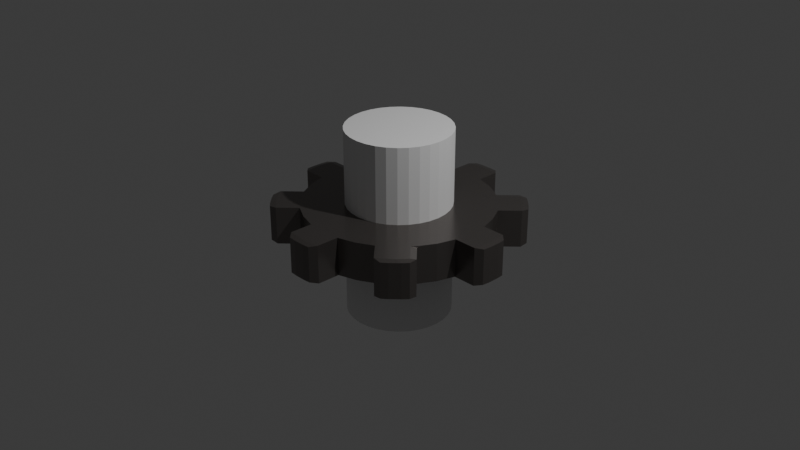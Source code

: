 # Source: gear1.blend  (saved by Blender 4.5.90; exported with 4.5.12 LTS)
import bpy
from mathutils import Matrix  # noqa: F401  (used for matrix-valued properties, if any)

bpy.ops.wm.read_factory_settings(use_empty=True)
scene = bpy.context.scene
scene.name = 'Scene'

# ---- collections
col_collection = bpy.data.collections.new('Collection'); scene.collection.children.link(col_collection)

# ---- materials (node trees are filled in below, after node groups)
mat_metal = bpy.data.materials.new('metal')

# ---- material node trees
mat_metal.use_nodes = True; mat_metal.node_tree.nodes.clear()
_N = mat_metal.node_tree.nodes; _L = mat_metal.node_tree.links
n0 = _N.new('ShaderNodeBsdfPrincipled'); n0.name = 'BSDF - Pré-fundamentado'; n0.location = (-200, 100)
n0.inputs[0].default_value = (0.1753, 0.1594, 0.1508, 1.0)
n0.inputs[1].default_value = 0.746
n0.inputs[2].default_value = 0.246
n1 = _N.new('ShaderNodeOutputMaterial'); n1.name = 'Saída de material'; n1.location = (200, 100)
_L.new(n0.outputs[0], n1.inputs[0])
n1.is_active_output = True

# ---- world
world_world = bpy.data.worlds.new('World'); scene.world = world_world
world_world.use_nodes = True; world_world.node_tree.nodes.clear()
_N = world_world.node_tree.nodes; _L = world_world.node_tree.links
n0 = _N.new('ShaderNodeOutputWorld'); n0.name = 'World Output'; n0.location = (200, 100)
n1 = _N.new('ShaderNodeBackground'); n1.name = 'Background'; n1.location = (-200, 100)
n1.inputs[0].default_value = (0.05088, 0.05088, 0.05088, 1.0)
_L.new(n1.outputs[0], n0.inputs[0])
n0.is_active_output = True
world_world.color = (0.05088, 0.05088, 0.05088)
world_world.sun_shadow_jitter_overblur = 0.0

# ---- cameras
cam_camera = bpy.data.cameras.new('Camera')
cam_camera.clip_end = 100.0
cam_camera.ortho_scale = 7.314

# ---- lights
light_light = bpy.data.lights.new('Light', 'POINT')
light_light.energy = 1000.0
light_light.shadow_soft_size = 0.1

# ---- meshes
me_cilindro = bpy.data.meshes.new('Cilindro')
me_cilindro.from_pydata([(0.0, 1.0, -1.0), (0.0, 1.0, 1.0), (0.1951, 0.9808, -1.0), (0.1951, 0.9808, 1.0), (0.3827, 0.9239, -1.0), (0.3827, 0.9239, 1.0), (0.5556, 0.8315, -1.0), (0.7071, 0.7071, -1.0), (0.7071, 0.7071, 1.0), (0.8315, 0.5556, -1.0), (0.8315, 0.5556, 1.0), (0.9239, 0.3827, -1.0), (0.9239, 0.3827, 1.0), (0.9808, 0.1951, -1.0), (0.9808, 0.1951, 1.0), (1.0, 0.0, -1.0), (1.0, 0.0, 1.0), (0.9808, -0.1951, -1.0), (0.9808, -0.1951, 1.0), (0.9239, -0.3827, -1.0), (0.9239, -0.3827, 1.0), (0.8315, -0.5556, -1.0), (0.7071, -0.7071, -1.0), (0.7071, -0.7071, 1.0), (0.5556, -0.8315, -1.0), (0.5556, -0.8315, 1.0), (0.3827, -0.9239, -1.0), (0.3827, -0.9239, 1.0), (0.1951, -0.9808, -1.0), (0.1951, -0.9808, 1.0), (0.0, -1.0, -1.0), (0.0, -1.0, 1.0), (-0.1951, -0.9808, -1.0), (-0.1951, -0.9808, 1.0), (-0.3827, -0.9239, -1.0), (-0.3827, -0.9239, 1.0), (-0.5556, -0.8315, -1.0), (-0.5556, -0.8315, 1.0), (-0.7071, -0.7071, -1.0), (-0.7071, -0.7071, 1.0), (-0.8315, -0.5556, -1.0), (-0.8315, -0.5556, 1.0), (-0.9239, -0.3827, -1.0), (-0.9239, -0.3827, 1.0), (-0.9808, -0.1951, -1.0), (-0.9808, -0.1951, 1.0), (-1.0, 0.0, -1.0), (-1.0, 0.0, 1.0), (-0.9808, 0.1951, -1.0), (-0.9239, 0.3827, -1.0), (-0.9239, 0.3827, 1.0), (-0.8315, 0.5556, -1.0), (-0.8315, 0.5556, 1.0), (-0.7071, 0.7071, -1.0), (-0.7071, 0.7071, 1.0), (-0.5556, 0.8315, -1.0), (-0.5556, 0.8315, 1.0), (-0.3827, 0.9239, -1.0), (-0.3827, 0.9239, 1.0), (-0.1951, 0.9808, -1.0), (0.9808, 0.1951, -1.0), (0.9808, 0.1951, 1.0), (1.0, 0.0, -1.0), (1.0, 0.0, 1.0), (0.9808, -0.1951, -1.0), (0.9808, -0.1951, 1.0), (0.6022, 0.7932, 1.0), (0.5556, 0.8315, 0.94), (0.5027, 0.8598, 1.0), (0.8141, 1.006, -0.94), (0.7251, 1.001, -1.0), (0.7252, 1.001, 0.94), (0.7717, 0.9628, 1.0), (0.8141, 1.006, 0.94), (0.8729, 0.9573, -0.94), (0.9573, 0.8729, -0.94), (0.8767, 0.8767, -1.0), (0.8767, 0.8767, 1.0), (0.9573, 0.8729, 0.94), (0.8729, 0.9573, 0.94), (1.006, 0.8141, -0.94), (1.001, 0.7251, -1.0), (1.006, 0.8141, 0.94), (1.001, 0.7251, 1.0), (1.287, 0.1354, -0.94), (1.221, 0.1951, -1.0), (1.221, 0.1951, 1.0), (1.287, 0.1354, 0.94), (1.294, 0.05971, -0.94), (1.294, -0.05971, -0.94), (1.24, 0.0, -1.0), (1.24, 0.0, 1.0), (1.294, -0.05971, 0.94), (1.294, 0.05971, 0.94), (1.287, -0.1354, -0.94), (1.221, -0.1951, -1.0), (1.221, -0.1951, 1.0), (1.287, -0.1354, 0.94), (0.7932, -0.6022, 1.0), (0.8315, -0.5556, 0.94), (0.8598, -0.5027, 1.0), (1.006, -0.8141, -0.94), (1.001, -0.7251, -1.0), (1.001, -0.7252, 0.94), (0.9628, -0.7717, 1.0), (1.006, -0.8141, 0.94), (0.9573, -0.8729, -0.94), (0.8729, -0.9573, -0.94), (0.8767, -0.8767, -1.0), (0.8767, -0.8767, 1.0), (0.8729, -0.9573, 0.94), (0.9573, -0.8729, 0.94), (0.8141, -1.006, -0.94), (0.7251, -1.001, -1.0), (0.8141, -1.006, 0.94), (0.7251, -1.001, 1.0), (0.1354, -1.287, -0.94), (0.1951, -1.221, -1.0), (0.1951, -1.221, 1.0), (0.1354, -1.287, 0.94), (0.05971, -1.294, -0.94), (-0.05971, -1.294, -0.94), (0.0, -1.24, -1.0), (0.0, -1.24, 1.0), (-0.05971, -1.294, 0.94), (0.05971, -1.294, 0.94), (-0.1354, -1.287, -0.94), (-0.1951, -1.221, -1.0), (-0.1951, -1.221, 1.0), (-0.1354, -1.287, 0.94), (-0.8141, -1.006, -0.94), (-0.7251, -1.001, -1.0), (-0.7251, -1.001, 1.0), (-0.8141, -1.006, 0.94), (-0.8729, -0.9573, -0.94), (-0.9573, -0.8729, -0.94), (-0.8767, -0.8767, -1.0), (-0.8767, -0.8767, 1.0), (-0.9573, -0.8729, 0.94), (-0.8729, -0.9573, 0.94), (-1.006, -0.8141, -0.94), (-1.001, -0.7251, -1.0), (-1.001, -0.7251, 1.0), (-1.006, -0.8141, 0.94), (-0.9808, 0.1951, 0.94), (-0.9867, 0.1351, 1.0), (-0.9634, 0.2525, 1.0), (-1.287, -0.1354, -0.94), (-1.221, -0.1951, -1.0), (-1.221, -0.1951, 1.0), (-1.287, -0.1354, 0.94), (-1.294, -0.05971, -0.94), (-1.294, 0.05971, -0.94), (-1.24, 0.0, -1.0), (-1.294, -0.05971, 0.94), (-1.24, 0.0, 1.0), (-1.294, 0.05971, 0.94), (-1.287, 0.1354, -0.94), (-1.221, 0.1951, -1.0), (-1.226, 0.1351, 1.0), (-1.221, 0.1951, 0.94), (-1.287, 0.1354, 0.94), (-1.006, 0.8141, -0.94), (-1.001, 0.7251, -1.0), (-1.001, 0.7251, 1.0), (-1.006, 0.8141, 0.94), (-0.9573, 0.8729, -0.94), (-0.8729, 0.9573, -0.94), (-0.8767, 0.8767, -1.0), (-0.8767, 0.8767, 1.0), (-0.8729, 0.9573, 0.94), (-0.9573, 0.8729, 0.94), (-0.8141, 1.006, -0.94), (-0.7251, 1.001, -1.0), (-0.7251, 1.001, 1.0), (-0.8141, 1.006, 0.94), (-0.1351, 0.9867, 1.0), (-0.1951, 0.9808, 0.94), (-0.2525, 0.9634, 1.0), (0.0, 1.24, -1.0), (-0.05971, 1.294, -0.94), (0.05971, 1.294, -0.94), (0.05971, 1.294, 0.94), (-0.05971, 1.294, 0.94), (0.0, 1.24, 1.0), (0.1354, 1.287, -0.94), (0.1951, 1.221, -1.0), (0.1951, 1.221, 1.0), (0.1354, 1.287, 0.94), (-0.1354, 1.287, -0.94), (-0.1951, 1.221, -1.0), (-0.1351, 1.226, 1.0), (-0.1354, 1.287, 0.94), (-0.1951, 1.221, 0.94)], [], [(2, 3, 5, 4), (9, 10, 12, 11), (11, 12, 14, 13), (13, 14, 61, 60), (14, 16, 63, 61), (17, 18, 20, 19), (24, 25, 27, 26), (26, 27, 29, 28), (32, 33, 35, 34), (34, 35, 37, 36), (40, 41, 43, 42), (42, 43, 45, 44), (49, 50, 52, 51), (55, 56, 58, 57), (0, 2, 4, 6, 7, 9, 11, 13, 15, 17, 19, 21, 22, 24, 26, 28, 30, 32, 34, 36, 38, 40, 42, 44, 46, 48, 49, 51, 53, 55, 57, 59), (16, 18, 65, 63), (15, 13, 60, 62), (18, 17, 64, 65), (17, 15, 62, 64), (66, 67, 68), (71, 72, 73), (74, 75, 76), (77, 78, 79), (73, 69, 70, 71), (69, 74, 76, 70), (79, 73, 72, 77), (78, 75, 74, 79), (75, 80, 81, 76), (82, 78, 77, 83), (83, 81, 80, 82), (71, 67, 66, 72), (4, 5, 68, 67, 6), (66, 8, 77, 72), (6, 67, 71, 70), (69, 73, 79, 74), (7, 6, 70, 76), (75, 78, 82, 80), (9, 7, 76, 81), (8, 10, 83, 77), (10, 9, 81, 83), (88, 89, 90), (91, 92, 93), (87, 84, 85, 86), (84, 88, 90, 85), (93, 87, 86, 91), (92, 89, 88, 93), (89, 94, 95, 90), (97, 92, 91, 96), (96, 95, 94, 97), (60, 61, 86, 85), (84, 87, 93, 88), (62, 60, 85, 90), (61, 63, 91, 86), (89, 92, 97, 94), (64, 62, 90, 95), (63, 65, 96, 91), (65, 64, 95, 96), (98, 99, 100), (103, 104, 105), (106, 107, 108), (109, 110, 111), (105, 101, 102, 103), (101, 106, 108, 102), (111, 105, 104, 109), (110, 107, 106, 111), (107, 112, 113, 108), (114, 110, 109, 115), (115, 113, 112, 114), (103, 99, 98, 104), (19, 20, 100, 99, 21), (98, 23, 109, 104), (21, 99, 103, 102), (101, 105, 111, 106), (22, 21, 102, 108), (107, 110, 114, 112), (24, 22, 108, 113), (23, 25, 115, 109), (25, 24, 113, 115), (120, 121, 122), (123, 124, 125), (119, 116, 117, 118), (116, 120, 122, 117), (125, 119, 118, 123), (124, 121, 120, 125), (121, 126, 127, 122), (129, 124, 123, 128), (128, 127, 126, 129), (28, 29, 118, 117), (116, 119, 125, 120), (30, 28, 117, 122), (29, 31, 123, 118), (121, 124, 129, 126), (32, 30, 122, 127), (31, 33, 128, 123), (33, 32, 127, 128), (134, 135, 136), (137, 138, 139), (133, 130, 131, 132), (130, 134, 136, 131), (139, 133, 132, 137), (138, 135, 134, 139), (135, 140, 141, 136), (143, 138, 137, 142), (142, 141, 140, 143), (36, 37, 132, 131), (130, 133, 139, 134), (38, 36, 131, 136), (37, 39, 137, 132), (135, 138, 143, 140), (40, 38, 136, 141), (39, 41, 142, 137), (41, 40, 141, 142), (144, 145, 146), (151, 152, 153), (154, 155, 156), (159, 160, 161), (150, 147, 148, 149), (147, 151, 153, 148), (154, 150, 149, 155), (156, 152, 151, 154), (152, 157, 158, 153), (161, 156, 155, 159), (160, 158, 157, 161), (144, 160, 159, 145), (144, 48, 158, 160), (48, 144, 146, 50, 49), (47, 145, 159, 155), (147, 150, 154, 151), (46, 44, 148, 153), (44, 45, 149, 148), (45, 47, 155, 149), (152, 156, 161, 157), (48, 46, 153, 158), (166, 167, 168), (169, 170, 171), (165, 162, 163, 164), (162, 166, 168, 163), (171, 165, 164, 169), (170, 167, 166, 171), (167, 172, 173, 168), (175, 170, 169, 174), (174, 173, 172, 175), (51, 52, 164, 163), (162, 165, 171, 166), (53, 51, 163, 168), (52, 54, 169, 164), (167, 170, 175, 172), (55, 53, 168, 173), (54, 56, 174, 169), (56, 55, 173, 174), (176, 177, 178), (179, 180, 181), (182, 183, 184), (191, 192, 193), (176, 191, 193, 177), (181, 185, 186, 179), (188, 182, 184, 187), (180, 183, 182, 181), (187, 186, 185, 188), (192, 189, 190, 193), (189, 180, 179, 190), (183, 192, 191, 184), (176, 1, 184, 191), (59, 177, 193, 190), (3, 1, 176, 178, 58, 56, 54, 52, 50, 146, 145, 47, 45, 43, 41, 39, 37, 35, 33, 31, 29, 27, 25, 23, 98, 100, 20, 18, 16, 14, 12, 10, 8, 66, 68, 5), (57, 58, 178, 177, 59), (2, 0, 179, 186), (181, 182, 188, 185), (189, 192, 183, 180), (0, 59, 190, 179), (1, 3, 187, 184), (3, 2, 186, 187)])
_uv = me_cilindro.uv_layers.new(name='Mapa UV')
_uv.uv.foreach_set('vector', [0.9688, 0.5, 0.9688, 1.0, 0.9375, 1.0, 0.9375, 0.5, 0.8438, 0.5, 0.8438, 1.0, 0.8125, 1.0, 0.8125, 0.5, 0.8125, 0.5, 0.8125, 1.0, 0.7812, 1.0, 0.7812, 0.5, 0.7812, 0.5, 0.7812, 1.0, 0.7812, 1.0, 0.7812, 0.5, 0.4854, 0.2968, 0.49, 0.25, 0.49, 0.25, 0.4854, 0.2968, 0.7188, 0.5, 0.7188, 1.0, 0.6875, 1.0, 0.6875, 0.5, 0.5938, 0.5, 0.5938, 1.0, 0.5625, 1.0, 0.5625, 0.5, 0.5625, 0.5, 0.5625, 1.0, 0.5312, 1.0, 0.5312, 0.5, 0.4688, 0.5, 0.4688, 1.0, 0.4375, 1.0, 0.4375, 0.5, 0.4375, 0.5, 0.4375, 1.0, 0.4062, 1.0, 0.4062, 0.5, 0.3438, 0.5, 0.3438, 1.0, 0.3125, 1.0, 0.3125, 0.5, 0.3125, 0.5, 0.3125, 1.0, 0.2812, 1.0, 0.2812, 0.5, 0.1875, 0.5, 0.1875, 1.0, 0.1562, 1.0, 0.1562, 0.5, 0.09375, 0.5, 0.09375, 1.0, 0.0625, 1.0, 0.0625, 0.5, 0.75, 0.49, 0.7968, 0.4854, 0.8418, 0.4717, 0.8833, 0.4496, 0.9197, 0.4197, 0.9496, 0.3833, 0.9717, 0.3418, 0.9854, 0.2968, 0.99, 0.25, 0.9854, 0.2032, 0.9717, 0.1582, 0.9496, 0.1167, 0.9197, 0.08029, 0.8833, 0.05045, 0.8418, 0.02827, 0.7968, 0.01461, 0.75, 0.01, 0.7032, 0.01461, 0.6582, 0.02827, 0.6167, 0.05045, 0.5803, 0.08029, 0.5504, 0.1167, 0.5283, 0.1582, 0.5146, 0.2032, 0.51, 0.25, 0.5146, 0.2968, 0.5283, 0.3418, 0.5504, 0.3833, 0.5803, 0.4197, 0.6167, 0.4496, 0.6582, 0.4717, 0.7032, 0.4854, 0.49, 0.25, 0.4854, 0.2032, 0.4854, 0.2032, 0.49, 0.25, 0.99, 0.25, 0.9854, 0.2968, 0.9854, 0.2968, 0.99, 0.25, 0.7188, 1.0, 0.7188, 0.5, 0.7188, 0.5, 0.7188, 1.0, 0.9854, 0.2032, 0.99, 0.25, 0.99, 0.25, 0.9854, 0.2032, 0.3945, 0.4404, 0.3833, 0.4496, 0.3706, 0.4563, 0.3833, 0.4496, 0.3945, 0.4404, 0.3945, 0.4404, 0.8846, 0.515, 0.8656, 0.515, 0.8752, 0.5, 0.4197, 0.4197, 0.4261, 0.4119, 0.4086, 0.4288, 0.8967, 0.985, 0.8967, 0.515, 0.9063, 0.5, 0.9062, 0.985, 0.8967, 0.515, 0.8846, 0.515, 0.8752, 0.5, 0.9063, 0.5, 0.4086, 0.4288, 0.3945, 0.4404, 0.3945, 0.4404, 0.4197, 0.4197, 0.8654, 0.985, 0.8656, 0.515, 0.8846, 0.515, 0.8846, 0.985, 0.8656, 0.515, 0.8533, 0.515, 0.8438, 0.5, 0.8752, 0.5, 0.4404, 0.3945, 0.4261, 0.4119, 0.4197, 0.4197, 0.4496, 0.3833, 0.8438, 1.0, 0.8438, 0.5, 0.8533, 0.515, 0.8533, 0.985, 0.3833, 0.4496, 0.3833, 0.4496, 0.3945, 0.4404, 0.3945, 0.4404, 0.9375, 0.5, 0.9375, 1.0, 0.9158, 1.0, 0.9062, 0.985, 0.9062, 0.5, 0.3945, 0.4404, 0.4197, 0.4197, 0.4197, 0.4197, 0.3945, 0.4404, 0.9062, 0.5, 0.9062, 0.985, 0.9062, 0.985, 0.9063, 0.5, 0.8967, 0.515, 0.8967, 0.985, 0.8846, 0.985, 0.8846, 0.515, 0.9197, 0.4197, 0.8833, 0.4496, 0.8833, 0.4496, 0.9197, 0.4197, 0.8656, 0.515, 0.8654, 0.985, 0.8533, 0.985, 0.8533, 0.515, 0.9496, 0.3833, 0.9197, 0.4197, 0.9197, 0.4197, 0.9496, 0.3833, 0.4197, 0.4197, 0.4496, 0.3833, 0.4496, 0.3833, 0.4197, 0.4197, 0.8438, 1.0, 0.8438, 0.5, 0.8438, 0.5, 0.8438, 1.0, 0.989, 0.2601, 0.9886, 0.2357, 0.99, 0.25, 0.49, 0.25, 0.4886, 0.2357, 0.489, 0.2601, 0.7717, 0.985, 0.7717, 0.515, 0.7813, 0.5, 0.7813, 1.0, 0.9868, 0.2825, 0.989, 0.2601, 0.99, 0.25, 0.9854, 0.2968, 0.489, 0.2601, 0.4868, 0.2825, 0.4854, 0.2968, 0.49, 0.25, 0.7404, 0.985, 0.7404, 0.515, 0.7596, 0.515, 0.7596, 0.985, 0.9886, 0.2357, 0.9868, 0.2175, 0.9854, 0.2032, 0.99, 0.25, 0.4868, 0.2175, 0.4886, 0.2357, 0.49, 0.25, 0.4854, 0.2032, 0.7187, 1.0, 0.7187, 0.5, 0.7283, 0.515, 0.7283, 0.985, 0.7812, 0.5, 0.7812, 1.0, 0.7813, 1.0, 0.7813, 0.5, 0.7717, 0.515, 0.7717, 0.985, 0.7596, 0.985, 0.7596, 0.515, 0.99, 0.25, 0.9854, 0.2968, 0.9854, 0.2968, 0.99, 0.25, 0.4854, 0.2968, 0.49, 0.25, 0.49, 0.25, 0.4854, 0.2968, 0.7404, 0.515, 0.7404, 0.985, 0.7283, 0.985, 0.7283, 0.515, 0.9854, 0.2032, 0.99, 0.25, 0.99, 0.25, 0.9854, 0.2032, 0.49, 0.25, 0.4854, 0.2032, 0.4854, 0.2032, 0.49, 0.25, 0.7188, 1.0, 0.7188, 0.5, 0.7187, 0.5, 0.7187, 1.0, 0.4404, 0.1055, 0.4496, 0.1167, 0.4563, 0.1294, 0.4496, 0.1167, 0.4404, 0.1055, 0.4404, 0.1055, 0.9261, 0.08814, 0.9086, 0.07116, 0.9197, 0.08029, 0.4197, 0.08029, 0.4086, 0.07116, 0.4256, 0.08753, 0.6467, 0.985, 0.6467, 0.515, 0.6562, 0.5, 0.6562, 0.985, 0.9404, 0.1055, 0.9261, 0.08814, 0.9197, 0.08029, 0.9496, 0.1167, 0.4256, 0.08753, 0.4404, 0.1055, 0.4404, 0.1055, 0.4197, 0.08029, 0.6154, 0.985, 0.6154, 0.515, 0.6346, 0.515, 0.6346, 0.985, 0.9086, 0.07116, 0.8945, 0.05958, 0.8833, 0.05045, 0.9197, 0.08029, 0.3945, 0.05958, 0.4086, 0.07116, 0.4197, 0.08029, 0.3833, 0.05045, 0.5938, 1.0, 0.5938, 0.5, 0.6033, 0.515, 0.6033, 0.985, 0.4496, 0.1167, 0.4496, 0.1167, 0.4404, 0.1055, 0.4404, 0.1055, 0.6875, 0.5, 0.6875, 1.0, 0.6658, 1.0, 0.6563, 0.985, 0.6562, 0.5, 0.4404, 0.1055, 0.4197, 0.08029, 0.4197, 0.08029, 0.4404, 0.1055, 0.6562, 0.5, 0.6563, 0.985, 0.6562, 0.985, 0.6562, 0.5, 0.6467, 0.515, 0.6467, 0.985, 0.6346, 0.985, 0.6346, 0.515, 0.9197, 0.08029, 0.9496, 0.1167, 0.9496, 0.1167, 0.9197, 0.08029, 0.6154, 0.515, 0.6154, 0.985, 0.6033, 0.985, 0.6033, 0.515, 0.8833, 0.05045, 0.9197, 0.08029, 0.9197, 0.08029, 0.8833, 0.05045, 0.4197, 0.08029, 0.3833, 0.05045, 0.3833, 0.05045, 0.4197, 0.08029, 0.5938, 1.0, 0.5938, 0.5, 0.5938, 0.5, 0.5938, 1.0, 0.7601, 0.01099, 0.7357, 0.01141, 0.75, 0.01, 0.25, 0.01, 0.2357, 0.01141, 0.2601, 0.01099, 0.5217, 0.985, 0.5217, 0.515, 0.5312, 0.5, 0.5312, 1.0, 0.7825, 0.0132, 0.7601, 0.01099, 0.75, 0.01, 0.7968, 0.01461, 0.2601, 0.01099, 0.2825, 0.0132, 0.2968, 0.01461, 0.25, 0.01, 0.4904, 0.985, 0.4904, 0.515, 0.5096, 0.515, 0.5096, 0.985, 0.7357, 0.01141, 0.7175, 0.0132, 0.7032, 0.01461, 0.75, 0.01, 0.2175, 0.0132, 0.2357, 0.01141, 0.25, 0.01, 0.2032, 0.01461, 0.4688, 1.0, 0.4688, 0.5, 0.4783, 0.515, 0.4783, 0.985, 0.5312, 0.5, 0.5312, 1.0, 0.5312, 1.0, 0.5312, 0.5, 0.5217, 0.515, 0.5217, 0.985, 0.5096, 0.985, 0.5096, 0.515, 0.75, 0.01, 0.7968, 0.01461, 0.7968, 0.01461, 0.75, 0.01, 0.2968, 0.01461, 0.25, 0.01, 0.25, 0.01, 0.2968, 0.01461, 0.4904, 0.515, 0.4904, 0.985, 0.4783, 0.985, 0.4783, 0.515, 0.7032, 0.01461, 0.75, 0.01, 0.75, 0.01, 0.7032, 0.01461, 0.25, 0.01, 0.2032, 0.01461, 0.2032, 0.01461, 0.25, 0.01, 0.4688, 1.0, 0.4688, 0.5, 0.4688, 0.5, 0.4688, 1.0, 0.5881, 0.07386, 0.5712, 0.09143, 0.5803, 0.08029, 0.08029, 0.08029, 0.07116, 0.09143, 0.08814, 0.07386, 0.3967, 0.985, 0.3967, 0.515, 0.4063, 0.5, 0.4063, 1.0, 0.6055, 0.05958, 0.5881, 0.07386, 0.5803, 0.08029, 0.6167, 0.05045, 0.08814, 0.07386, 0.1055, 0.05958, 0.1167, 0.05045, 0.08029, 0.08029, 0.3654, 0.985, 0.3654, 0.515, 0.3846, 0.515, 0.3846, 0.985, 0.5712, 0.09143, 0.5596, 0.1055, 0.5504, 0.1167, 0.5803, 0.08029, 0.05958, 0.1055, 0.07116, 0.09143, 0.08029, 0.08029, 0.05045, 0.1167, 0.3438, 1.0, 0.3438, 0.5, 0.3533, 0.515, 0.3533, 0.985, 0.4062, 0.5, 0.4062, 1.0, 0.4063, 1.0, 0.4063, 0.5, 0.3967, 0.515, 0.3967, 0.985, 0.3846, 0.985, 0.3846, 0.515, 0.5803, 0.08029, 0.6167, 0.05045, 0.6167, 0.05045, 0.5803, 0.08029, 0.1167, 0.05045, 0.08029, 0.08029, 0.08029, 0.08029, 0.1167, 0.05045, 0.3654, 0.515, 0.3654, 0.985, 0.3533, 0.985, 0.3533, 0.515, 0.5504, 0.1167, 0.5803, 0.08029, 0.5803, 0.08029, 0.5504, 0.1167, 0.08029, 0.08029, 0.05045, 0.1167, 0.05045, 0.1167, 0.08029, 0.08029, 0.3438, 1.0, 0.3438, 0.5, 0.3438, 0.5, 0.3438, 1.0, 0.01461, 0.2968, 0.01319, 0.2824, 0.01879, 0.3106, 0.5114, 0.2357, 0.511, 0.2601, 0.51, 0.25, 0.01141, 0.2357, 0.01, 0.25, 0.01092, 0.2593, 0.01319, 0.2824, 0.01461, 0.2968, 0.0132, 0.2825, 0.2717, 0.985, 0.2717, 0.515, 0.2813, 0.5, 0.2813, 1.0, 0.5132, 0.2175, 0.5114, 0.2357, 0.51, 0.25, 0.5146, 0.2032, 0.01141, 0.2357, 0.0132, 0.2175, 0.01461, 0.2032, 0.01, 0.25, 0.2404, 0.985, 0.2404, 0.515, 0.2596, 0.515, 0.2596, 0.985, 0.511, 0.2601, 0.5132, 0.2825, 0.5146, 0.2968, 0.51, 0.25, 0.0132, 0.2825, 0.01092, 0.2593, 0.01, 0.25, 0.01319, 0.2824, 0.2188, 0.985, 0.2187, 0.5, 0.2283, 0.515, 0.2283, 0.985, 0.01461, 0.2968, 0.01461, 0.2968, 0.01319, 0.2824, 0.01319, 0.2824, 0.2188, 0.985, 0.2188, 0.5, 0.2187, 0.5, 0.2188, 0.985, 0.2188, 0.5, 0.2188, 0.985, 0.2092, 1.0, 0.1875, 1.0, 0.1875, 0.5, 0.01, 0.25, 0.01319, 0.2824, 0.01319, 0.2824, 0.01, 0.25, 0.2717, 0.515, 0.2717, 0.985, 0.2596, 0.985, 0.2596, 0.515, 0.51, 0.25, 0.5146, 0.2032, 0.5146, 0.2032, 0.51, 0.25, 0.2812, 0.5, 0.2812, 1.0, 0.2813, 1.0, 0.2813, 0.5, 0.01461, 0.2032, 0.01, 0.25, 0.01, 0.25, 0.01461, 0.2032, 0.2404, 0.515, 0.2404, 0.985, 0.2283, 0.985, 0.2283, 0.515, 0.5146, 0.2968, 0.51, 0.25, 0.51, 0.25, 0.5146, 0.2968, 0.5712, 0.4086, 0.5881, 0.4261, 0.5803, 0.4197, 0.08029, 0.4197, 0.08814, 0.4261, 0.07116, 0.4086, 0.1467, 0.985, 0.1467, 0.515, 0.1562, 0.5, 0.1562, 1.0, 0.5596, 0.3945, 0.5712, 0.4086, 0.5803, 0.4197, 0.5504, 0.3833, 0.07116, 0.4086, 0.05958, 0.3945, 0.05045, 0.3833, 0.08029, 0.4197, 0.1154, 0.985, 0.1154, 0.515, 0.1346, 0.515, 0.1346, 0.985, 0.5881, 0.4261, 0.6055, 0.4404, 0.6167, 0.4496, 0.5803, 0.4197, 0.1055, 0.4404, 0.08814, 0.4261, 0.08029, 0.4197, 0.1167, 0.4496, 0.09375, 1.0, 0.09375, 0.5, 0.1033, 0.515, 0.1033, 0.985, 0.1562, 0.5, 0.1562, 1.0, 0.1562, 1.0, 0.1562, 0.5, 0.1467, 0.515, 0.1467, 0.985, 0.1346, 0.985, 0.1346, 0.515, 0.5803, 0.4197, 0.5504, 0.3833, 0.5504, 0.3833, 0.5803, 0.4197, 0.05045, 0.3833, 0.08029, 0.4197, 0.08029, 0.4197, 0.05045, 0.3833, 0.1154, 0.515, 0.1154, 0.985, 0.1033, 0.985, 0.1033, 0.515, 0.6167, 0.4496, 0.5803, 0.4197, 0.5803, 0.4197, 0.6167, 0.4496, 0.08029, 0.4197, 0.1167, 0.4496, 0.1167, 0.4496, 0.08029, 0.4197, 0.09375, 1.0, 0.09375, 0.5, 0.09375, 0.5, 0.09375, 1.0, 0.2176, 0.4868, 0.2032, 0.4854, 0.1894, 0.4812, 0.75, 0.49, 0.7357, 0.4886, 0.7601, 0.489, 0.2601, 0.489, 0.2357, 0.4886, 0.25, 0.49, 0.2176, 0.4868, 0.2175, 0.4868, 0.2032, 0.4854, 0.2176, 0.4868, 0.2176, 0.4868, 0.2032, 0.4854, 0.2032, 0.4854, 0.7601, 0.489, 0.7825, 0.4868, 0.7968, 0.4854, 0.75, 0.49, 0.2825, 0.4868, 0.2601, 0.489, 0.25, 0.49, 0.2968, 0.4854, 0.009565, 0.515, 0.009565, 0.985, 0.0, 0.985, 0.0, 0.515, 0.9687, 1.0, 0.9687, 0.5, 0.9783, 0.515, 0.9783, 0.985, 0.02169, 0.985, 0.02169, 0.515, 0.03125, 0.5, 0.03125, 0.985, 0.7175, 0.4868, 0.7357, 0.4886, 0.75, 0.49, 0.7032, 0.4854, 0.2357, 0.4886, 0.2175, 0.4868, 0.2176, 0.4868, 0.25, 0.49, 0.2176, 0.4868, 0.25, 0.49, 0.25, 0.49, 0.2176, 0.4868, 0.03125, 0.5, 0.03125, 0.985, 0.03125, 0.985, 0.03125, 0.5, 0.2968, 0.4854, 0.25, 0.49, 0.2176, 0.4868, 0.1894, 0.4812, 0.1582, 0.4717, 0.1167, 0.4496, 0.08029, 0.4197, 0.05045, 0.3833, 0.02827, 0.3418, 0.01879, 0.3106, 0.01319, 0.2824, 0.01, 0.25, 0.01461, 0.2032, 0.02827, 0.1582, 0.05045, 0.1167, 0.08029, 0.08029, 0.1167, 0.05045, 0.1582, 0.02827, 0.2032, 0.01461, 0.25, 0.01, 0.2968, 0.01461, 0.3418, 0.02827, 0.3833, 0.05045, 0.4197, 0.08029, 0.4404, 0.1055, 0.4563, 0.1294, 0.4717, 0.1582, 0.4854, 0.2032, 0.49, 0.25, 0.4854, 0.2968, 0.4717, 0.3418, 0.4496, 0.3833, 0.4197, 0.4197, 0.3945, 0.4404, 0.3706, 0.4563, 0.3418, 0.4717, 0.0625, 0.5, 0.0625, 1.0, 0.04081, 1.0, 0.03125, 0.985, 0.03125, 0.5, 0.7968, 0.4854, 0.75, 0.49, 0.75, 0.49, 0.7968, 0.4854, 0.9904, 0.515, 0.9904, 0.985, 0.9783, 0.985, 0.9783, 0.515, 0.02169, 0.515, 0.02169, 0.985, 0.009565, 0.985, 0.009565, 0.515, 0.75, 0.49, 0.7032, 0.4854, 0.7032, 0.4854, 0.75, 0.49, 0.25, 0.49, 0.2968, 0.4854, 0.2968, 0.4854, 0.25, 0.49, 0.9688, 1.0, 0.9688, 0.5, 0.9687, 0.5, 0.9687, 1.0])
me_cilindro.materials.append(mat_metal)
me_cilindro.update()
me_cilindro_001 = bpy.data.meshes.new('Cilindro.001')
me_cilindro_001.from_pydata([(0.0, 1.0, -1.0), (0.0, 1.0, 1.0), (0.1951, 0.9808, -1.0), (0.1951, 0.9808, 1.0), (0.3827, 0.9239, -1.0), (0.3827, 0.9239, 1.0), (0.5556, 0.8315, -1.0), (0.5556, 0.8315, 1.0), (0.7071, 0.7071, -1.0), (0.7071, 0.7071, 1.0), (0.8315, 0.5556, -1.0), (0.8315, 0.5556, 1.0), (0.9239, 0.3827, -1.0), (0.9239, 0.3827, 1.0), (0.9808, 0.1951, -1.0), (0.9808, 0.1951, 1.0), (1.0, 0.0, -1.0), (1.0, 0.0, 1.0), (0.9808, -0.1951, -1.0), (0.9808, -0.1951, 1.0), (0.9239, -0.3827, -1.0), (0.9239, -0.3827, 1.0), (0.8315, -0.5556, -1.0), (0.8315, -0.5556, 1.0), (0.7071, -0.7071, -1.0), (0.7071, -0.7071, 1.0), (0.5556, -0.8315, -1.0), (0.5556, -0.8315, 1.0), (0.3827, -0.9239, -1.0), (0.3827, -0.9239, 1.0), (0.1951, -0.9808, -1.0), (0.1951, -0.9808, 1.0), (0.0, -1.0, -1.0), (0.0, -1.0, 1.0), (-0.1951, -0.9808, -1.0), (-0.1951, -0.9808, 1.0), (-0.3827, -0.9239, -1.0), (-0.3827, -0.9239, 1.0), (-0.5556, -0.8315, -1.0), (-0.5556, -0.8315, 1.0), (-0.7071, -0.7071, -1.0), (-0.7071, -0.7071, 1.0), (-0.8315, -0.5556, -1.0), (-0.8315, -0.5556, 1.0), (-0.9239, -0.3827, -1.0), (-0.9239, -0.3827, 1.0), (-0.9808, -0.1951, -1.0), (-0.9808, -0.1951, 1.0), (-1.0, 0.0, -1.0), (-1.0, 0.0, 1.0), (-0.9808, 0.1951, -1.0), (-0.9808, 0.1951, 1.0), (-0.9239, 0.3827, -1.0), (-0.9239, 0.3827, 1.0), (-0.8315, 0.5556, -1.0), (-0.8315, 0.5556, 1.0), (-0.7071, 0.7071, -1.0), (-0.7071, 0.7071, 1.0), (-0.5556, 0.8315, -1.0), (-0.5556, 0.8315, 1.0), (-0.3827, 0.9239, -1.0), (-0.3827, 0.9239, 1.0), (-0.1951, 0.9808, -1.0), (-0.1951, 0.9808, 1.0)], [], [(0, 1, 3, 2), (2, 3, 5, 4), (4, 5, 7, 6), (6, 7, 9, 8), (8, 9, 11, 10), (10, 11, 13, 12), (12, 13, 15, 14), (14, 15, 17, 16), (16, 17, 19, 18), (18, 19, 21, 20), (20, 21, 23, 22), (22, 23, 25, 24), (24, 25, 27, 26), (26, 27, 29, 28), (28, 29, 31, 30), (30, 31, 33, 32), (32, 33, 35, 34), (34, 35, 37, 36), (36, 37, 39, 38), (38, 39, 41, 40), (40, 41, 43, 42), (42, 43, 45, 44), (44, 45, 47, 46), (46, 47, 49, 48), (48, 49, 51, 50), (50, 51, 53, 52), (52, 53, 55, 54), (54, 55, 57, 56), (56, 57, 59, 58), (58, 59, 61, 60), (3, 1, 63, 61, 59, 57, 55, 53, 51, 49, 47, 45, 43, 41, 39, 37, 35, 33, 31, 29, 27, 25, 23, 21, 19, 17, 15, 13, 11, 9, 7, 5), (60, 61, 63, 62), (62, 63, 1, 0), (0, 2, 4, 6, 8, 10, 12, 14, 16, 18, 20, 22, 24, 26, 28, 30, 32, 34, 36, 38, 40, 42, 44, 46, 48, 50, 52, 54, 56, 58, 60, 62)])
_uv = me_cilindro_001.uv_layers.new(name='Mapa UV')
_uv.uv.foreach_set('vector', [1.0, 0.5, 1.0, 1.0, 0.9688, 1.0, 0.9688, 0.5, 0.9688, 0.5, 0.9688, 1.0, 0.9375, 1.0, 0.9375, 0.5, 0.9375, 0.5, 0.9375, 1.0, 0.9062, 1.0, 0.9062, 0.5, 0.9062, 0.5, 0.9062, 1.0, 0.875, 1.0, 0.875, 0.5, 0.875, 0.5, 0.875, 1.0, 0.8438, 1.0, 0.8438, 0.5, 0.8438, 0.5, 0.8438, 1.0, 0.8125, 1.0, 0.8125, 0.5, 0.8125, 0.5, 0.8125, 1.0, 0.7812, 1.0, 0.7812, 0.5, 0.7812, 0.5, 0.7812, 1.0, 0.75, 1.0, 0.75, 0.5, 0.75, 0.5, 0.75, 1.0, 0.7188, 1.0, 0.7188, 0.5, 0.7188, 0.5, 0.7188, 1.0, 0.6875, 1.0, 0.6875, 0.5, 0.6875, 0.5, 0.6875, 1.0, 0.6562, 1.0, 0.6562, 0.5, 0.6562, 0.5, 0.6562, 1.0, 0.625, 1.0, 0.625, 0.5, 0.625, 0.5, 0.625, 1.0, 0.5938, 1.0, 0.5938, 0.5, 0.5938, 0.5, 0.5938, 1.0, 0.5625, 1.0, 0.5625, 0.5, 0.5625, 0.5, 0.5625, 1.0, 0.5312, 1.0, 0.5312, 0.5, 0.5312, 0.5, 0.5312, 1.0, 0.5, 1.0, 0.5, 0.5, 0.5, 0.5, 0.5, 1.0, 0.4688, 1.0, 0.4688, 0.5, 0.4688, 0.5, 0.4688, 1.0, 0.4375, 1.0, 0.4375, 0.5, 0.4375, 0.5, 0.4375, 1.0, 0.4062, 1.0, 0.4062, 0.5, 0.4062, 0.5, 0.4062, 1.0, 0.375, 1.0, 0.375, 0.5, 0.375, 0.5, 0.375, 1.0, 0.3438, 1.0, 0.3438, 0.5, 0.3438, 0.5, 0.3438, 1.0, 0.3125, 1.0, 0.3125, 0.5, 0.3125, 0.5, 0.3125, 1.0, 0.2812, 1.0, 0.2812, 0.5, 0.2812, 0.5, 0.2812, 1.0, 0.25, 1.0, 0.25, 0.5, 0.25, 0.5, 0.25, 1.0, 0.2188, 1.0, 0.2188, 0.5, 0.2188, 0.5, 0.2188, 1.0, 0.1875, 1.0, 0.1875, 0.5, 0.1875, 0.5, 0.1875, 1.0, 0.1562, 1.0, 0.1562, 0.5, 0.1562, 0.5, 0.1562, 1.0, 0.125, 1.0, 0.125, 0.5, 0.125, 0.5, 0.125, 1.0, 0.09375, 1.0, 0.09375, 0.5, 0.09375, 0.5, 0.09375, 1.0, 0.0625, 1.0, 0.0625, 0.5, 0.2968, 0.4854, 0.25, 0.49, 0.2032, 0.4854, 0.1582, 0.4717, 0.1167, 0.4496, 0.08029, 0.4197, 0.05045, 0.3833, 0.02827, 0.3418, 0.01461, 0.2968, 0.01, 0.25, 0.01461, 0.2032, 0.02827, 0.1582, 0.05045, 0.1167, 0.08029, 0.08029, 0.1167, 0.05045, 0.1582, 0.02827, 0.2032, 0.01461, 0.25, 0.01, 0.2968, 0.01461, 0.3418, 0.02827, 0.3833, 0.05045, 0.4197, 0.08029, 0.4496, 0.1167, 0.4717, 0.1582, 0.4854, 0.2032, 0.49, 0.25, 0.4854, 0.2968, 0.4717, 0.3418, 0.4496, 0.3833, 0.4197, 0.4197, 0.3833, 0.4496, 0.3418, 0.4717, 0.0625, 0.5, 0.0625, 1.0, 0.03125, 1.0, 0.03125, 0.5, 0.03125, 0.5, 0.03125, 1.0, 0.0, 1.0, 0.0, 0.5, 0.75, 0.49, 0.7968, 0.4854, 0.8418, 0.4717, 0.8833, 0.4496, 0.9197, 0.4197, 0.9496, 0.3833, 0.9717, 0.3418, 0.9854, 0.2968, 0.99, 0.25, 0.9854, 0.2032, 0.9717, 0.1582, 0.9496, 0.1167, 0.9197, 0.08029, 0.8833, 0.05045, 0.8418, 0.02827, 0.7968, 0.01461, 0.75, 0.01, 0.7032, 0.01461, 0.6582, 0.02827, 0.6167, 0.05045, 0.5803, 0.08029, 0.5504, 0.1167, 0.5283, 0.1582, 0.5146, 0.2032, 0.51, 0.25, 0.5146, 0.2968, 0.5283, 0.3418, 0.5504, 0.3833, 0.5803, 0.4197, 0.6167, 0.4496, 0.6582, 0.4717, 0.7032, 0.4854])
me_cilindro_001.update()

# ---- objects
ob_light = bpy.data.objects.new('Light', light_light)
ob_camera = bpy.data.objects.new('Camera', cam_camera)
ob_engrenagem = bpy.data.objects.new('engrenagem', me_cilindro)
ob_buraco = bpy.data.objects.new('buraco', me_cilindro_001)

# ---- transforms, parenting, visibility, modifiers, constraints
ob_light.location = (4.076, 1.005, 5.904)
ob_light.rotation_euler = (0.6503, 0.05522, 1.866)
ob_light.lock_rotations_4d = False
ob_light.empty_display_type = 'ARROWS'
ob_light.color = (0.0, 0.0, 0.0, 0.0)
ob_light.lineart.crease_threshold = 0.0
ob_camera.location = (7.359, -6.926, 4.958)
ob_camera.rotation_euler = (1.109, 0.0, 0.8149)
ob_camera.lock_rotations_4d = False
ob_camera.empty_display_type = 'ARROWS'
ob_camera.color = (0.0, 0.0, 0.0, 0.0)
ob_camera.display_type = 'WIRE'
ob_camera.lineart.crease_threshold = 0.0
ob_engrenagem.location = (0.0, 0.0, 0.0)
ob_engrenagem.scale = (1.0, 1.0, 0.2)
_m = ob_engrenagem.modifiers.new('Booliana', 'BOOLEAN')
_m.object = ob_buraco
ob_buraco.location = (0.0, 0.0, 0.0)
ob_buraco.scale = (0.55, 0.55, 1.0)

# ---- collection membership
col_collection.objects.link(ob_light)
col_collection.objects.link(ob_camera)
col_collection.objects.link(ob_engrenagem)
col_collection.objects.link(ob_buraco)

# ---- scene / render settings (as saved in the file)
scene.camera = ob_camera
scene.frame_start = 1; scene.frame_end = 250; scene.frame_set(1)
scene.render.engine = 'BLENDER_EEVEE_NEXT'
bpy.context.view_layer.update()
